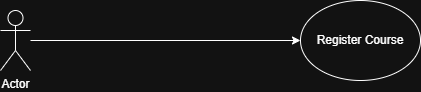

The diagram above was exported from draw.io. Its source (the exported page's mxGraphModel, read from the mxfile embedded in the PNG):
<mxGraphModel dx="872" dy="473" grid="1" gridSize="10" guides="1" tooltips="1" connect="1" arrows="1" fold="1" page="1" pageScale="1" pageWidth="850" pageHeight="1100" math="0" shadow="0">
  <root>
    <mxCell id="0" />
    <mxCell id="1" parent="0" />
    <mxCell id="hD6TeOfqB-1Uxi9aEvJ5-1" parent="1" style="shape=umlActor;verticalLabelPosition=bottom;verticalAlign=top;html=1;outlineConnect=0;" value="Actor" vertex="1">
      <mxGeometry height="60" width="30" x="160" y="210" as="geometry" />
    </mxCell>
    <mxCell id="hD6TeOfqB-1Uxi9aEvJ5-2" parent="1" style="ellipse;whiteSpace=wrap;html=1;" value="Register Course" vertex="1">
      <mxGeometry height="80" width="120" x="460" y="200" as="geometry" />
    </mxCell>
    <mxCell id="hD6TeOfqB-1Uxi9aEvJ5-3" edge="1" parent="1" source="hD6TeOfqB-1Uxi9aEvJ5-1" style="edgeStyle=orthogonalEdgeStyle;rounded=0;orthogonalLoop=1;jettySize=auto;html=1;entryX=0;entryY=0.5;entryDx=0;entryDy=0;" target="hD6TeOfqB-1Uxi9aEvJ5-2">
      <mxGeometry relative="1" as="geometry" />
    </mxCell>
  </root>
</mxGraphModel>